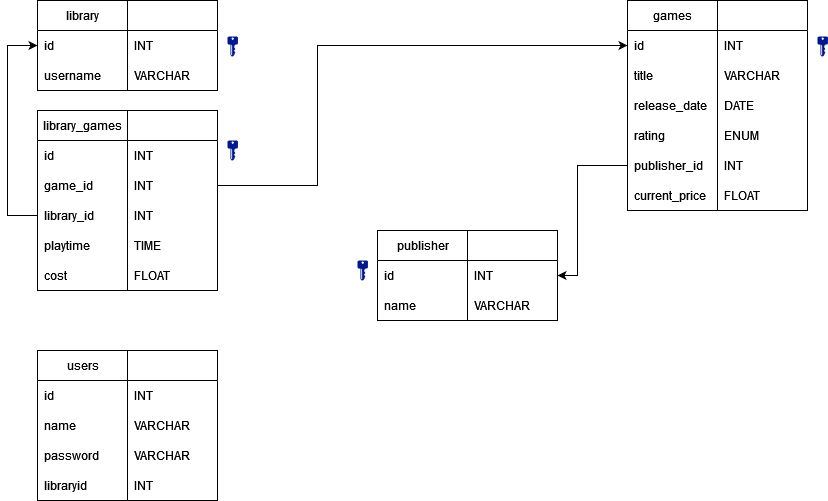

The diagram above was exported from draw.io. Its source (the exported page's mxGraphModel, read from the mxfile embedded in the PNG):
<mxGraphModel dx="1426" dy="766" grid="1" gridSize="10" guides="1" tooltips="1" connect="1" arrows="1" fold="1" page="1" pageScale="1" pageWidth="850" pageHeight="1100" math="0" shadow="0">
  <root>
    <mxCell id="0" />
    <mxCell id="1" parent="0" />
    <mxCell id="RCCYzoY8vhfOZgoc334c-11" value="games" style="swimlane;fontStyle=0;childLayout=stackLayout;horizontal=1;startSize=30;horizontalStack=0;resizeParent=1;resizeParentMax=0;resizeLast=0;collapsible=1;marginBottom=0;whiteSpace=wrap;html=1;" parent="1" vertex="1">
      <mxGeometry x="630" y="40" width="90" height="210" as="geometry" />
    </mxCell>
    <mxCell id="RCCYzoY8vhfOZgoc334c-12" value="id" style="text;strokeColor=none;fillColor=none;align=left;verticalAlign=middle;spacingLeft=4;spacingRight=4;overflow=hidden;points=[[0,0.5],[1,0.5]];portConstraint=eastwest;rotatable=0;whiteSpace=wrap;html=1;" parent="RCCYzoY8vhfOZgoc334c-11" vertex="1">
      <mxGeometry y="30" width="90" height="30" as="geometry" />
    </mxCell>
    <mxCell id="RCCYzoY8vhfOZgoc334c-13" value="title" style="text;strokeColor=none;fillColor=none;align=left;verticalAlign=middle;spacingLeft=4;spacingRight=4;overflow=hidden;points=[[0,0.5],[1,0.5]];portConstraint=eastwest;rotatable=0;whiteSpace=wrap;html=1;" parent="RCCYzoY8vhfOZgoc334c-11" vertex="1">
      <mxGeometry y="60" width="90" height="30" as="geometry" />
    </mxCell>
    <mxCell id="RCCYzoY8vhfOZgoc334c-14" value="release_date" style="text;strokeColor=none;fillColor=none;align=left;verticalAlign=middle;spacingLeft=4;spacingRight=4;overflow=hidden;points=[[0,0.5],[1,0.5]];portConstraint=eastwest;rotatable=0;whiteSpace=wrap;html=1;" parent="RCCYzoY8vhfOZgoc334c-11" vertex="1">
      <mxGeometry y="90" width="90" height="30" as="geometry" />
    </mxCell>
    <mxCell id="RCCYzoY8vhfOZgoc334c-26" value="rating" style="text;strokeColor=none;fillColor=none;align=left;verticalAlign=middle;spacingLeft=4;spacingRight=4;overflow=hidden;points=[[0,0.5],[1,0.5]];portConstraint=eastwest;rotatable=0;whiteSpace=wrap;html=1;" parent="RCCYzoY8vhfOZgoc334c-11" vertex="1">
      <mxGeometry y="120" width="90" height="30" as="geometry" />
    </mxCell>
    <mxCell id="ScuCUKyoXFor_bwJuqDH-14" value="publisher_id" style="text;strokeColor=none;fillColor=none;align=left;verticalAlign=middle;spacingLeft=4;spacingRight=4;overflow=hidden;points=[[0,0.5],[1,0.5]];portConstraint=eastwest;rotatable=0;whiteSpace=wrap;html=1;" parent="RCCYzoY8vhfOZgoc334c-11" vertex="1">
      <mxGeometry y="150" width="90" height="30" as="geometry" />
    </mxCell>
    <mxCell id="qd9CxQG6b7syR2OpVpN2-1" value="current_price&lt;span style=&quot;white-space: pre;&quot;&gt;&#09;&lt;/span&gt;" style="text;strokeColor=none;fillColor=none;align=left;verticalAlign=middle;spacingLeft=4;spacingRight=4;overflow=hidden;points=[[0,0.5],[1,0.5]];portConstraint=eastwest;rotatable=0;whiteSpace=wrap;html=1;" parent="RCCYzoY8vhfOZgoc334c-11" vertex="1">
      <mxGeometry y="180" width="90" height="30" as="geometry" />
    </mxCell>
    <mxCell id="RCCYzoY8vhfOZgoc334c-16" value="" style="swimlane;fontStyle=0;childLayout=stackLayout;horizontal=1;startSize=30;horizontalStack=0;resizeParent=1;resizeParentMax=0;resizeLast=0;collapsible=1;marginBottom=0;whiteSpace=wrap;html=1;" parent="1" vertex="1">
      <mxGeometry x="720" y="40" width="90" height="210" as="geometry" />
    </mxCell>
    <mxCell id="RCCYzoY8vhfOZgoc334c-17" value="INT" style="text;strokeColor=none;fillColor=none;align=left;verticalAlign=middle;spacingLeft=4;spacingRight=4;overflow=hidden;points=[[0,0.5],[1,0.5]];portConstraint=eastwest;rotatable=0;whiteSpace=wrap;html=1;" parent="RCCYzoY8vhfOZgoc334c-16" vertex="1">
      <mxGeometry y="30" width="90" height="30" as="geometry" />
    </mxCell>
    <mxCell id="RCCYzoY8vhfOZgoc334c-18" value="VARCHAR" style="text;strokeColor=none;fillColor=none;align=left;verticalAlign=middle;spacingLeft=4;spacingRight=4;overflow=hidden;points=[[0,0.5],[1,0.5]];portConstraint=eastwest;rotatable=0;whiteSpace=wrap;html=1;" parent="RCCYzoY8vhfOZgoc334c-16" vertex="1">
      <mxGeometry y="60" width="90" height="30" as="geometry" />
    </mxCell>
    <mxCell id="RCCYzoY8vhfOZgoc334c-19" value="DATE" style="text;strokeColor=none;fillColor=none;align=left;verticalAlign=middle;spacingLeft=4;spacingRight=4;overflow=hidden;points=[[0,0.5],[1,0.5]];portConstraint=eastwest;rotatable=0;whiteSpace=wrap;html=1;" parent="RCCYzoY8vhfOZgoc334c-16" vertex="1">
      <mxGeometry y="90" width="90" height="30" as="geometry" />
    </mxCell>
    <mxCell id="RCCYzoY8vhfOZgoc334c-27" value="ENUM" style="text;strokeColor=none;fillColor=none;align=left;verticalAlign=middle;spacingLeft=4;spacingRight=4;overflow=hidden;points=[[0,0.5],[1,0.5]];portConstraint=eastwest;rotatable=0;whiteSpace=wrap;html=1;" parent="RCCYzoY8vhfOZgoc334c-16" vertex="1">
      <mxGeometry y="120" width="90" height="30" as="geometry" />
    </mxCell>
    <mxCell id="ScuCUKyoXFor_bwJuqDH-15" value="INT" style="text;strokeColor=none;fillColor=none;align=left;verticalAlign=middle;spacingLeft=4;spacingRight=4;overflow=hidden;points=[[0,0.5],[1,0.5]];portConstraint=eastwest;rotatable=0;whiteSpace=wrap;html=1;" parent="RCCYzoY8vhfOZgoc334c-16" vertex="1">
      <mxGeometry y="150" width="90" height="30" as="geometry" />
    </mxCell>
    <mxCell id="qd9CxQG6b7syR2OpVpN2-2" value="FLOAT" style="text;strokeColor=none;fillColor=none;align=left;verticalAlign=middle;spacingLeft=4;spacingRight=4;overflow=hidden;points=[[0,0.5],[1,0.5]];portConstraint=eastwest;rotatable=0;whiteSpace=wrap;html=1;" parent="RCCYzoY8vhfOZgoc334c-16" vertex="1">
      <mxGeometry y="180" width="90" height="30" as="geometry" />
    </mxCell>
    <mxCell id="AHgeFnKxRa5H7Xqdu_WA-1" value="library" style="swimlane;fontStyle=0;childLayout=stackLayout;horizontal=1;startSize=30;horizontalStack=0;resizeParent=1;resizeParentMax=0;resizeLast=0;collapsible=1;marginBottom=0;whiteSpace=wrap;html=1;" parent="1" vertex="1">
      <mxGeometry x="40" y="40" width="90" height="90" as="geometry" />
    </mxCell>
    <mxCell id="AHgeFnKxRa5H7Xqdu_WA-2" value="id" style="text;strokeColor=none;fillColor=none;align=left;verticalAlign=middle;spacingLeft=4;spacingRight=4;overflow=hidden;points=[[0,0.5],[1,0.5]];portConstraint=eastwest;rotatable=0;whiteSpace=wrap;html=1;" parent="AHgeFnKxRa5H7Xqdu_WA-1" vertex="1">
      <mxGeometry y="30" width="90" height="30" as="geometry" />
    </mxCell>
    <mxCell id="ScuCUKyoXFor_bwJuqDH-26" value="username" style="text;strokeColor=none;fillColor=none;align=left;verticalAlign=middle;spacingLeft=4;spacingRight=4;overflow=hidden;points=[[0,0.5],[1,0.5]];portConstraint=eastwest;rotatable=0;whiteSpace=wrap;html=1;" parent="AHgeFnKxRa5H7Xqdu_WA-1" vertex="1">
      <mxGeometry y="60" width="90" height="30" as="geometry" />
    </mxCell>
    <mxCell id="AHgeFnKxRa5H7Xqdu_WA-6" value="" style="swimlane;fontStyle=0;childLayout=stackLayout;horizontal=1;startSize=30;horizontalStack=0;resizeParent=1;resizeParentMax=0;resizeLast=0;collapsible=1;marginBottom=0;whiteSpace=wrap;html=1;" parent="1" vertex="1">
      <mxGeometry x="130" y="40" width="90" height="90" as="geometry" />
    </mxCell>
    <mxCell id="AHgeFnKxRa5H7Xqdu_WA-7" value="INT" style="text;strokeColor=none;fillColor=none;align=left;verticalAlign=middle;spacingLeft=4;spacingRight=4;overflow=hidden;points=[[0,0.5],[1,0.5]];portConstraint=eastwest;rotatable=0;whiteSpace=wrap;html=1;" parent="AHgeFnKxRa5H7Xqdu_WA-6" vertex="1">
      <mxGeometry y="30" width="90" height="30" as="geometry" />
    </mxCell>
    <mxCell id="ScuCUKyoXFor_bwJuqDH-27" value="VARCHAR" style="text;strokeColor=none;fillColor=none;align=left;verticalAlign=middle;spacingLeft=4;spacingRight=4;overflow=hidden;points=[[0,0.5],[1,0.5]];portConstraint=eastwest;rotatable=0;whiteSpace=wrap;html=1;" parent="AHgeFnKxRa5H7Xqdu_WA-6" vertex="1">
      <mxGeometry y="60" width="90" height="30" as="geometry" />
    </mxCell>
    <mxCell id="AHgeFnKxRa5H7Xqdu_WA-11" value="" style="sketch=0;aspect=fixed;pointerEvents=1;shadow=0;dashed=0;html=1;strokeColor=none;labelPosition=center;verticalLabelPosition=bottom;verticalAlign=top;align=center;fillColor=#00188D;shape=mxgraph.mscae.enterprise.key_permissions" parent="1" vertex="1">
      <mxGeometry x="230" y="76" width="10.4" height="20" as="geometry" />
    </mxCell>
    <mxCell id="AHgeFnKxRa5H7Xqdu_WA-15" value="" style="sketch=0;aspect=fixed;pointerEvents=1;shadow=0;dashed=0;html=1;strokeColor=none;labelPosition=center;verticalLabelPosition=bottom;verticalAlign=top;align=center;fillColor=#00188D;shape=mxgraph.mscae.enterprise.key_permissions" parent="1" vertex="1">
      <mxGeometry x="820" y="76" width="10.4" height="20" as="geometry" />
    </mxCell>
    <mxCell id="AHgeFnKxRa5H7Xqdu_WA-17" value="" style="endArrow=classic;html=1;rounded=0;entryX=0;entryY=0.5;entryDx=0;entryDy=0;exitX=1;exitY=0.5;exitDx=0;exitDy=0;" parent="1" source="ScuCUKyoXFor_bwJuqDH-22" target="RCCYzoY8vhfOZgoc334c-12" edge="1">
      <mxGeometry width="50" height="50" relative="1" as="geometry">
        <mxPoint x="290" y="270" as="sourcePoint" />
        <mxPoint x="380" y="280" as="targetPoint" />
        <Array as="points">
          <mxPoint x="320" y="225" />
          <mxPoint x="320" y="85" />
        </Array>
      </mxGeometry>
    </mxCell>
    <mxCell id="ScuCUKyoXFor_bwJuqDH-6" value="publisher" style="swimlane;fontStyle=0;childLayout=stackLayout;horizontal=1;startSize=30;horizontalStack=0;resizeParent=1;resizeParentMax=0;resizeLast=0;collapsible=1;marginBottom=0;whiteSpace=wrap;html=1;" parent="1" vertex="1">
      <mxGeometry x="380" y="270" width="90" height="90" as="geometry" />
    </mxCell>
    <mxCell id="ScuCUKyoXFor_bwJuqDH-7" value="id" style="text;strokeColor=none;fillColor=none;align=left;verticalAlign=middle;spacingLeft=4;spacingRight=4;overflow=hidden;points=[[0,0.5],[1,0.5]];portConstraint=eastwest;rotatable=0;whiteSpace=wrap;html=1;" parent="ScuCUKyoXFor_bwJuqDH-6" vertex="1">
      <mxGeometry y="30" width="90" height="30" as="geometry" />
    </mxCell>
    <mxCell id="ScuCUKyoXFor_bwJuqDH-29" value="name" style="text;strokeColor=none;fillColor=none;align=left;verticalAlign=middle;spacingLeft=4;spacingRight=4;overflow=hidden;points=[[0,0.5],[1,0.5]];portConstraint=eastwest;rotatable=0;whiteSpace=wrap;html=1;" parent="ScuCUKyoXFor_bwJuqDH-6" vertex="1">
      <mxGeometry y="60" width="90" height="30" as="geometry" />
    </mxCell>
    <mxCell id="ScuCUKyoXFor_bwJuqDH-10" value="" style="swimlane;fontStyle=0;childLayout=stackLayout;horizontal=1;startSize=30;horizontalStack=0;resizeParent=1;resizeParentMax=0;resizeLast=0;collapsible=1;marginBottom=0;whiteSpace=wrap;html=1;" parent="1" vertex="1">
      <mxGeometry x="470" y="270" width="90" height="90" as="geometry" />
    </mxCell>
    <mxCell id="ScuCUKyoXFor_bwJuqDH-11" value="INT" style="text;strokeColor=none;fillColor=none;align=left;verticalAlign=middle;spacingLeft=4;spacingRight=4;overflow=hidden;points=[[0,0.5],[1,0.5]];portConstraint=eastwest;rotatable=0;whiteSpace=wrap;html=1;" parent="ScuCUKyoXFor_bwJuqDH-10" vertex="1">
      <mxGeometry y="30" width="90" height="30" as="geometry" />
    </mxCell>
    <mxCell id="ScuCUKyoXFor_bwJuqDH-30" value="VARCHAR" style="text;strokeColor=none;fillColor=none;align=left;verticalAlign=middle;spacingLeft=4;spacingRight=4;overflow=hidden;points=[[0,0.5],[1,0.5]];portConstraint=eastwest;rotatable=0;whiteSpace=wrap;html=1;" parent="ScuCUKyoXFor_bwJuqDH-10" vertex="1">
      <mxGeometry y="60" width="90" height="30" as="geometry" />
    </mxCell>
    <mxCell id="ScuCUKyoXFor_bwJuqDH-16" value="" style="endArrow=classic;html=1;rounded=0;entryX=1;entryY=0.5;entryDx=0;entryDy=0;exitX=0;exitY=0.5;exitDx=0;exitDy=0;" parent="1" source="ScuCUKyoXFor_bwJuqDH-14" target="ScuCUKyoXFor_bwJuqDH-11" edge="1">
      <mxGeometry width="50" height="50" relative="1" as="geometry">
        <mxPoint x="620" y="205" as="sourcePoint" />
        <mxPoint x="550" y="310" as="targetPoint" />
        <Array as="points">
          <mxPoint x="580" y="205" />
          <mxPoint x="580" y="315" />
        </Array>
      </mxGeometry>
    </mxCell>
    <mxCell id="ScuCUKyoXFor_bwJuqDH-17" value="library_games" style="swimlane;fontStyle=0;childLayout=stackLayout;horizontal=1;startSize=30;horizontalStack=0;resizeParent=1;resizeParentMax=0;resizeLast=0;collapsible=1;marginBottom=0;whiteSpace=wrap;html=1;" parent="1" vertex="1">
      <mxGeometry x="40" y="150" width="90" height="180" as="geometry" />
    </mxCell>
    <mxCell id="ScuCUKyoXFor_bwJuqDH-18" value="id" style="text;strokeColor=none;fillColor=none;align=left;verticalAlign=middle;spacingLeft=4;spacingRight=4;overflow=hidden;points=[[0,0.5],[1,0.5]];portConstraint=eastwest;rotatable=0;whiteSpace=wrap;html=1;" parent="ScuCUKyoXFor_bwJuqDH-17" vertex="1">
      <mxGeometry y="30" width="90" height="30" as="geometry" />
    </mxCell>
    <mxCell id="ScuCUKyoXFor_bwJuqDH-19" value="game_id" style="text;strokeColor=none;fillColor=none;align=left;verticalAlign=middle;spacingLeft=4;spacingRight=4;overflow=hidden;points=[[0,0.5],[1,0.5]];portConstraint=eastwest;rotatable=0;whiteSpace=wrap;html=1;" parent="ScuCUKyoXFor_bwJuqDH-17" vertex="1">
      <mxGeometry y="60" width="90" height="30" as="geometry" />
    </mxCell>
    <mxCell id="ScuCUKyoXFor_bwJuqDH-23" value="library_id" style="text;strokeColor=none;fillColor=none;align=left;verticalAlign=middle;spacingLeft=4;spacingRight=4;overflow=hidden;points=[[0,0.5],[1,0.5]];portConstraint=eastwest;rotatable=0;whiteSpace=wrap;html=1;" parent="ScuCUKyoXFor_bwJuqDH-17" vertex="1">
      <mxGeometry y="90" width="90" height="30" as="geometry" />
    </mxCell>
    <mxCell id="qd9CxQG6b7syR2OpVpN2-7" value="playtime&lt;span style=&quot;white-space: pre;&quot;&gt;&#09;&lt;/span&gt;" style="text;strokeColor=none;fillColor=none;align=left;verticalAlign=middle;spacingLeft=4;spacingRight=4;overflow=hidden;points=[[0,0.5],[1,0.5]];portConstraint=eastwest;rotatable=0;whiteSpace=wrap;html=1;" parent="ScuCUKyoXFor_bwJuqDH-17" vertex="1">
      <mxGeometry y="120" width="90" height="30" as="geometry" />
    </mxCell>
    <mxCell id="qd9CxQG6b7syR2OpVpN2-9" value="cost" style="text;strokeColor=none;fillColor=none;align=left;verticalAlign=middle;spacingLeft=4;spacingRight=4;overflow=hidden;points=[[0,0.5],[1,0.5]];portConstraint=eastwest;rotatable=0;whiteSpace=wrap;html=1;" parent="ScuCUKyoXFor_bwJuqDH-17" vertex="1">
      <mxGeometry y="150" width="90" height="30" as="geometry" />
    </mxCell>
    <mxCell id="ScuCUKyoXFor_bwJuqDH-20" value="" style="swimlane;fontStyle=0;childLayout=stackLayout;horizontal=1;startSize=30;horizontalStack=0;resizeParent=1;resizeParentMax=0;resizeLast=0;collapsible=1;marginBottom=0;whiteSpace=wrap;html=1;" parent="1" vertex="1">
      <mxGeometry x="130" y="150" width="90" height="180" as="geometry" />
    </mxCell>
    <mxCell id="ScuCUKyoXFor_bwJuqDH-21" value="INT" style="text;strokeColor=none;fillColor=none;align=left;verticalAlign=middle;spacingLeft=4;spacingRight=4;overflow=hidden;points=[[0,0.5],[1,0.5]];portConstraint=eastwest;rotatable=0;whiteSpace=wrap;html=1;" parent="ScuCUKyoXFor_bwJuqDH-20" vertex="1">
      <mxGeometry y="30" width="90" height="30" as="geometry" />
    </mxCell>
    <mxCell id="ScuCUKyoXFor_bwJuqDH-22" value="INT" style="text;strokeColor=none;fillColor=none;align=left;verticalAlign=middle;spacingLeft=4;spacingRight=4;overflow=hidden;points=[[0,0.5],[1,0.5]];portConstraint=eastwest;rotatable=0;whiteSpace=wrap;html=1;" parent="ScuCUKyoXFor_bwJuqDH-20" vertex="1">
      <mxGeometry y="60" width="90" height="30" as="geometry" />
    </mxCell>
    <mxCell id="ScuCUKyoXFor_bwJuqDH-24" value="INT" style="text;strokeColor=none;fillColor=none;align=left;verticalAlign=middle;spacingLeft=4;spacingRight=4;overflow=hidden;points=[[0,0.5],[1,0.5]];portConstraint=eastwest;rotatable=0;whiteSpace=wrap;html=1;" parent="ScuCUKyoXFor_bwJuqDH-20" vertex="1">
      <mxGeometry y="90" width="90" height="30" as="geometry" />
    </mxCell>
    <mxCell id="qd9CxQG6b7syR2OpVpN2-8" value="TIME" style="text;strokeColor=none;fillColor=none;align=left;verticalAlign=middle;spacingLeft=4;spacingRight=4;overflow=hidden;points=[[0,0.5],[1,0.5]];portConstraint=eastwest;rotatable=0;whiteSpace=wrap;html=1;" parent="ScuCUKyoXFor_bwJuqDH-20" vertex="1">
      <mxGeometry y="120" width="90" height="30" as="geometry" />
    </mxCell>
    <mxCell id="qd9CxQG6b7syR2OpVpN2-10" value="FLOAT" style="text;strokeColor=none;fillColor=none;align=left;verticalAlign=middle;spacingLeft=4;spacingRight=4;overflow=hidden;points=[[0,0.5],[1,0.5]];portConstraint=eastwest;rotatable=0;whiteSpace=wrap;html=1;" parent="ScuCUKyoXFor_bwJuqDH-20" vertex="1">
      <mxGeometry y="150" width="90" height="30" as="geometry" />
    </mxCell>
    <mxCell id="ScuCUKyoXFor_bwJuqDH-28" value="" style="sketch=0;aspect=fixed;pointerEvents=1;shadow=0;dashed=0;html=1;strokeColor=none;labelPosition=center;verticalLabelPosition=bottom;verticalAlign=top;align=center;fillColor=#00188D;shape=mxgraph.mscae.enterprise.key_permissions" parent="1" vertex="1">
      <mxGeometry x="230" y="180" width="10.4" height="20" as="geometry" />
    </mxCell>
    <mxCell id="ScuCUKyoXFor_bwJuqDH-31" value="" style="endArrow=classic;html=1;rounded=0;entryX=0;entryY=0.5;entryDx=0;entryDy=0;exitX=0;exitY=0.5;exitDx=0;exitDy=0;" parent="1" source="ScuCUKyoXFor_bwJuqDH-23" target="AHgeFnKxRa5H7Xqdu_WA-2" edge="1">
      <mxGeometry width="50" height="50" relative="1" as="geometry">
        <mxPoint x="20" y="300" as="sourcePoint" />
        <mxPoint x="10" y="100" as="targetPoint" />
        <Array as="points">
          <mxPoint x="10" y="255" />
          <mxPoint x="10" y="85" />
        </Array>
      </mxGeometry>
    </mxCell>
    <mxCell id="qd9CxQG6b7syR2OpVpN2-6" value="" style="sketch=0;aspect=fixed;pointerEvents=1;shadow=0;dashed=0;html=1;strokeColor=none;labelPosition=center;verticalLabelPosition=bottom;verticalAlign=top;align=center;fillColor=#00188D;shape=mxgraph.mscae.enterprise.key_permissions" parent="1" vertex="1">
      <mxGeometry x="360" y="300" width="10.4" height="20" as="geometry" />
    </mxCell>
    <mxCell id="5Fo2G5GRJpqzzzx1XTqJ-1" value="users" style="swimlane;fontStyle=0;childLayout=stackLayout;horizontal=1;startSize=30;horizontalStack=0;resizeParent=1;resizeParentMax=0;resizeLast=0;collapsible=1;marginBottom=0;whiteSpace=wrap;html=1;" vertex="1" parent="1">
      <mxGeometry x="40" y="390" width="90" height="150" as="geometry" />
    </mxCell>
    <mxCell id="5Fo2G5GRJpqzzzx1XTqJ-2" value="id" style="text;strokeColor=none;fillColor=none;align=left;verticalAlign=middle;spacingLeft=4;spacingRight=4;overflow=hidden;points=[[0,0.5],[1,0.5]];portConstraint=eastwest;rotatable=0;whiteSpace=wrap;html=1;" vertex="1" parent="5Fo2G5GRJpqzzzx1XTqJ-1">
      <mxGeometry y="30" width="90" height="30" as="geometry" />
    </mxCell>
    <mxCell id="5Fo2G5GRJpqzzzx1XTqJ-3" value="name" style="text;strokeColor=none;fillColor=none;align=left;verticalAlign=middle;spacingLeft=4;spacingRight=4;overflow=hidden;points=[[0,0.5],[1,0.5]];portConstraint=eastwest;rotatable=0;whiteSpace=wrap;html=1;" vertex="1" parent="5Fo2G5GRJpqzzzx1XTqJ-1">
      <mxGeometry y="60" width="90" height="30" as="geometry" />
    </mxCell>
    <mxCell id="5Fo2G5GRJpqzzzx1XTqJ-7" value="password&lt;span style=&quot;white-space: pre;&quot;&gt;&#09;&lt;/span&gt;" style="text;strokeColor=none;fillColor=none;align=left;verticalAlign=middle;spacingLeft=4;spacingRight=4;overflow=hidden;points=[[0,0.5],[1,0.5]];portConstraint=eastwest;rotatable=0;whiteSpace=wrap;html=1;" vertex="1" parent="5Fo2G5GRJpqzzzx1XTqJ-1">
      <mxGeometry y="90" width="90" height="30" as="geometry" />
    </mxCell>
    <mxCell id="5Fo2G5GRJpqzzzx1XTqJ-9" value="libraryid" style="text;strokeColor=none;fillColor=none;align=left;verticalAlign=middle;spacingLeft=4;spacingRight=4;overflow=hidden;points=[[0,0.5],[1,0.5]];portConstraint=eastwest;rotatable=0;whiteSpace=wrap;html=1;" vertex="1" parent="5Fo2G5GRJpqzzzx1XTqJ-1">
      <mxGeometry y="120" width="90" height="30" as="geometry" />
    </mxCell>
    <mxCell id="5Fo2G5GRJpqzzzx1XTqJ-4" value="" style="swimlane;fontStyle=0;childLayout=stackLayout;horizontal=1;startSize=30;horizontalStack=0;resizeParent=1;resizeParentMax=0;resizeLast=0;collapsible=1;marginBottom=0;whiteSpace=wrap;html=1;" vertex="1" parent="1">
      <mxGeometry x="130" y="390" width="90" height="150" as="geometry" />
    </mxCell>
    <mxCell id="5Fo2G5GRJpqzzzx1XTqJ-5" value="INT" style="text;strokeColor=none;fillColor=none;align=left;verticalAlign=middle;spacingLeft=4;spacingRight=4;overflow=hidden;points=[[0,0.5],[1,0.5]];portConstraint=eastwest;rotatable=0;whiteSpace=wrap;html=1;" vertex="1" parent="5Fo2G5GRJpqzzzx1XTqJ-4">
      <mxGeometry y="30" width="90" height="30" as="geometry" />
    </mxCell>
    <mxCell id="5Fo2G5GRJpqzzzx1XTqJ-6" value="VARCHAR" style="text;strokeColor=none;fillColor=none;align=left;verticalAlign=middle;spacingLeft=4;spacingRight=4;overflow=hidden;points=[[0,0.5],[1,0.5]];portConstraint=eastwest;rotatable=0;whiteSpace=wrap;html=1;" vertex="1" parent="5Fo2G5GRJpqzzzx1XTqJ-4">
      <mxGeometry y="60" width="90" height="30" as="geometry" />
    </mxCell>
    <mxCell id="5Fo2G5GRJpqzzzx1XTqJ-8" value="VARCHAR" style="text;strokeColor=none;fillColor=none;align=left;verticalAlign=middle;spacingLeft=4;spacingRight=4;overflow=hidden;points=[[0,0.5],[1,0.5]];portConstraint=eastwest;rotatable=0;whiteSpace=wrap;html=1;" vertex="1" parent="5Fo2G5GRJpqzzzx1XTqJ-4">
      <mxGeometry y="90" width="90" height="30" as="geometry" />
    </mxCell>
    <mxCell id="5Fo2G5GRJpqzzzx1XTqJ-10" value="INT" style="text;strokeColor=none;fillColor=none;align=left;verticalAlign=middle;spacingLeft=4;spacingRight=4;overflow=hidden;points=[[0,0.5],[1,0.5]];portConstraint=eastwest;rotatable=0;whiteSpace=wrap;html=1;" vertex="1" parent="5Fo2G5GRJpqzzzx1XTqJ-4">
      <mxGeometry y="120" width="90" height="30" as="geometry" />
    </mxCell>
  </root>
</mxGraphModel>